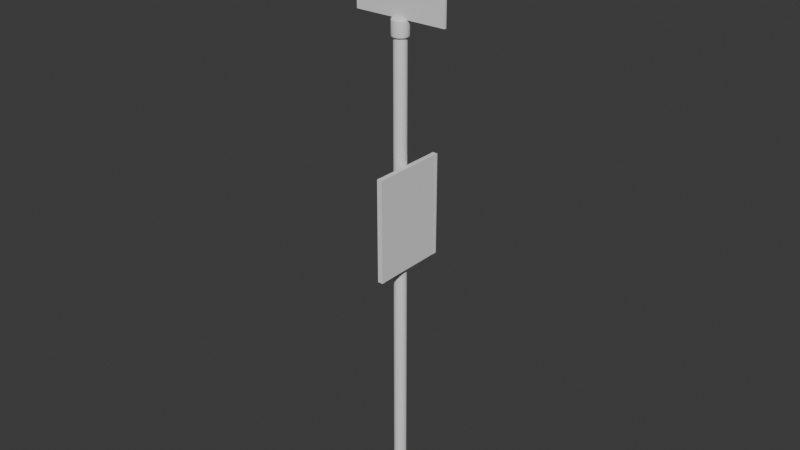 # Source: Bussign.blend  (saved by Blender 4.2.66; exported with 4.5.12 LTS)
import bpy
from mathutils import Matrix  # noqa: F401  (used for matrix-valued properties, if any)

bpy.ops.wm.read_factory_settings(use_empty=True)
scene = bpy.context.scene
scene.name = 'Scene'

# ---- world
world_world = bpy.data.worlds.new('World'); scene.world = world_world
world_world.use_nodes = True; world_world.node_tree.nodes.clear()
_N = world_world.node_tree.nodes; _L = world_world.node_tree.links
n0 = _N.new('ShaderNodeOutputWorld'); n0.name = 'World Output'; n0.location = (300, 300)
n1 = _N.new('ShaderNodeBackground'); n1.name = 'Background'; n1.location = (10, 300)
n1.inputs[0].default_value = (0.05088, 0.05088, 0.05088, 1.0)
_L.new(n1.outputs[0], n0.inputs[0])
n0.is_active_output = True
world_world.color = (0.05088, 0.05088, 0.05088)
world_world.sun_shadow_jitter_overblur = 0.0

# ---- meshes
me_cylinder = bpy.data.meshes.new('Cylinder')
me_cylinder.from_pydata([(0.0, 1.0, -1.0), (0.0, 1.0, 1.0), (0.1951, 0.9808, -1.0), (0.1951, 0.9808, 1.0), (0.3827, 0.9239, -1.0), (0.3827, 0.9239, 1.0), (0.5556, 0.8315, -1.0), (0.5556, 0.8315, 1.0), (0.7071, 0.7071, -1.0), (0.7071, 0.7071, 1.0), (0.8315, 0.5556, -1.0), (0.8315, 0.5556, 1.0), (0.9239, 0.3827, -1.0), (0.9239, 0.3827, 1.0), (0.9808, 0.1951, -1.0), (0.9808, 0.1951, 1.0), (1.0, 0.0, -1.0), (1.0, 0.0, 1.0), (0.9808, -0.1951, -1.0), (0.9808, -0.1951, 1.0), (0.9239, -0.3827, -1.0), (0.9239, -0.3827, 1.0), (0.8315, -0.5556, -1.0), (0.8315, -0.5556, 1.0), (0.7071, -0.7071, -1.0), (0.7071, -0.7071, 1.0), (0.5556, -0.8315, -1.0), (0.5556, -0.8315, 1.0), (0.3827, -0.9239, -1.0), (0.3827, -0.9239, 1.0), (0.1951, -0.9808, -1.0), (0.1951, -0.9808, 1.0), (0.0, -1.0, -1.0), (0.0, -1.0, 1.0), (-0.1951, -0.9808, -1.0), (-0.1951, -0.9808, 1.0), (-0.3827, -0.9239, -1.0), (-0.3827, -0.9239, 1.0), (-0.5556, -0.8315, -1.0), (-0.5556, -0.8315, 1.0), (-0.7071, -0.7071, -1.0), (-0.7071, -0.7071, 1.0), (-0.8315, -0.5556, -1.0), (-0.8315, -0.5556, 1.0), (-0.9239, -0.3827, -1.0), (-0.9239, -0.3827, 1.0), (-0.9808, -0.1951, -1.0), (-0.9808, -0.1951, 1.0), (-1.0, 0.0, -1.0), (-1.0, 0.0, 1.0), (-0.9808, 0.1951, -1.0), (-0.9808, 0.1951, 1.0), (-0.9239, 0.3827, -1.0), (-0.9239, 0.3827, 1.0), (-0.8315, 0.5556, -1.0), (-0.8315, 0.5556, 1.0), (-0.7071, 0.7071, -1.0), (-0.7071, 0.7071, 1.0), (-0.5556, 0.8315, -1.0), (-0.5556, 0.8315, 1.0), (-0.3827, 0.9239, -1.0), (-0.3827, 0.9239, 1.0), (-0.1951, 0.9808, -1.0), (-0.1951, 0.9808, 1.0)], [], [(0, 1, 3, 2), (2, 3, 5, 4), (4, 5, 7, 6), (6, 7, 9, 8), (8, 9, 11, 10), (10, 11, 13, 12), (12, 13, 15, 14), (14, 15, 17, 16), (16, 17, 19, 18), (18, 19, 21, 20), (20, 21, 23, 22), (22, 23, 25, 24), (24, 25, 27, 26), (26, 27, 29, 28), (28, 29, 31, 30), (30, 31, 33, 32), (32, 33, 35, 34), (34, 35, 37, 36), (36, 37, 39, 38), (38, 39, 41, 40), (40, 41, 43, 42), (42, 43, 45, 44), (44, 45, 47, 46), (46, 47, 49, 48), (48, 49, 51, 50), (50, 51, 53, 52), (52, 53, 55, 54), (54, 55, 57, 56), (56, 57, 59, 58), (58, 59, 61, 60), (3, 1, 63, 61, 59, 57, 55, 53, 51, 49, 47, 45, 43, 41, 39, 37, 35, 33, 31, 29, 27, 25, 23, 21, 19, 17, 15, 13, 11, 9, 7, 5), (60, 61, 63, 62), (62, 63, 1, 0), (0, 2, 4, 6, 8, 10, 12, 14, 16, 18, 20, 22, 24, 26, 28, 30, 32, 34, 36, 38, 40, 42, 44, 46, 48, 50, 52, 54, 56, 58, 60, 62)])
me_cylinder.polygons.foreach_set('use_smooth', [True] * 34)
_uv = me_cylinder.uv_layers.new(name='UVMap')
_uv.uv.foreach_set('vector', [1.0, 0.5, 1.0, 1.0, 0.9688, 1.0, 0.9688, 0.5, 0.9688, 0.5, 0.9688, 1.0, 0.9375, 1.0, 0.9375, 0.5, 0.9375, 0.5, 0.9375, 1.0, 0.9062, 1.0, 0.9062, 0.5, 0.9062, 0.5, 0.9062, 1.0, 0.875, 1.0, 0.875, 0.5, 0.875, 0.5, 0.875, 1.0, 0.8438, 1.0, 0.8438, 0.5, 0.8438, 0.5, 0.8438, 1.0, 0.8125, 1.0, 0.8125, 0.5, 0.8125, 0.5, 0.8125, 1.0, 0.7812, 1.0, 0.7812, 0.5, 0.7812, 0.5, 0.7812, 1.0, 0.75, 1.0, 0.75, 0.5, 0.75, 0.5, 0.75, 1.0, 0.7188, 1.0, 0.7188, 0.5, 0.7188, 0.5, 0.7188, 1.0, 0.6875, 1.0, 0.6875, 0.5, 0.6875, 0.5, 0.6875, 1.0, 0.6562, 1.0, 0.6562, 0.5, 0.6562, 0.5, 0.6562, 1.0, 0.625, 1.0, 0.625, 0.5, 0.625, 0.5, 0.625, 1.0, 0.5938, 1.0, 0.5938, 0.5, 0.5938, 0.5, 0.5938, 1.0, 0.5625, 1.0, 0.5625, 0.5, 0.5625, 0.5, 0.5625, 1.0, 0.5312, 1.0, 0.5312, 0.5, 0.5312, 0.5, 0.5312, 1.0, 0.5, 1.0, 0.5, 0.5, 0.5, 0.5, 0.5, 1.0, 0.4688, 1.0, 0.4688, 0.5, 0.4688, 0.5, 0.4688, 1.0, 0.4375, 1.0, 0.4375, 0.5, 0.4375, 0.5, 0.4375, 1.0, 0.4062, 1.0, 0.4062, 0.5, 0.4062, 0.5, 0.4062, 1.0, 0.375, 1.0, 0.375, 0.5, 0.375, 0.5, 0.375, 1.0, 0.3438, 1.0, 0.3438, 0.5, 0.3438, 0.5, 0.3438, 1.0, 0.3125, 1.0, 0.3125, 0.5, 0.3125, 0.5, 0.3125, 1.0, 0.2812, 1.0, 0.2812, 0.5, 0.2812, 0.5, 0.2812, 1.0, 0.25, 1.0, 0.25, 0.5, 0.25, 0.5, 0.25, 1.0, 0.2188, 1.0, 0.2188, 0.5, 0.2188, 0.5, 0.2188, 1.0, 0.1875, 1.0, 0.1875, 0.5, 0.1875, 0.5, 0.1875, 1.0, 0.1562, 1.0, 0.1562, 0.5, 0.1562, 0.5, 0.1562, 1.0, 0.125, 1.0, 0.125, 0.5, 0.125, 0.5, 0.125, 1.0, 0.09375, 1.0, 0.09375, 0.5, 0.09375, 0.5, 0.09375, 1.0, 0.0625, 1.0, 0.0625, 0.5, 0.2968, 0.4854, 0.25, 0.49, 0.2032, 0.4854, 0.1582, 0.4717, 0.1167, 0.4496, 0.08029, 0.4197, 0.05045, 0.3833, 0.02827, 0.3418, 0.01461, 0.2968, 0.01, 0.25, 0.01461, 0.2032, 0.02827, 0.1582, 0.05045, 0.1167, 0.08029, 0.08029, 0.1167, 0.05045, 0.1582, 0.02827, 0.2032, 0.01461, 0.25, 0.01, 0.2968, 0.01461, 0.3418, 0.02827, 0.3833, 0.05045, 0.4197, 0.08029, 0.4496, 0.1167, 0.4717, 0.1582, 0.4854, 0.2032, 0.49, 0.25, 0.4854, 0.2968, 0.4717, 0.3418, 0.4496, 0.3833, 0.4197, 0.4197, 0.3833, 0.4496, 0.3418, 0.4717, 0.0625, 0.5, 0.0625, 1.0, 0.03125, 1.0, 0.03125, 0.5, 0.03125, 0.5, 0.03125, 1.0, 0.0, 1.0, 0.0, 0.5, 0.75, 0.49, 0.7968, 0.4854, 0.8418, 0.4717, 0.8833, 0.4496, 0.9197, 0.4197, 0.9496, 0.3833, 0.9717, 0.3418, 0.9854, 0.2968, 0.99, 0.25, 0.9854, 0.2032, 0.9717, 0.1582, 0.9496, 0.1167, 0.9197, 0.08029, 0.8833, 0.05045, 0.8418, 0.02827, 0.7968, 0.01461, 0.75, 0.01, 0.7032, 0.01461, 0.6582, 0.02827, 0.6167, 0.05045, 0.5803, 0.08029, 0.5504, 0.1167, 0.5283, 0.1582, 0.5146, 0.2032, 0.51, 0.25, 0.5146, 0.2968, 0.5283, 0.3418, 0.5504, 0.3833, 0.5803, 0.4197, 0.6167, 0.4496, 0.6582, 0.4717, 0.7032, 0.4854])
me_cylinder.update()
me_cube_001 = bpy.data.meshes.new('Cube.001')
me_cube_001.from_pydata([(-1.0, -1.0, -1.0), (-1.0, -1.0, 1.0), (-1.0, 1.0, -1.0), (-1.0, 1.0, 1.0), (1.0, -1.0, -1.0), (1.0, -1.0, 1.0), (1.0, 1.0, -1.0), (1.0, 1.0, 1.0)], [], [(0, 1, 3, 2), (2, 3, 7, 6), (6, 7, 5, 4), (4, 5, 1, 0), (2, 6, 4, 0), (7, 3, 1, 5)])
_uv = me_cube_001.uv_layers.new(name='UVMap')
_uv.uv.foreach_set('vector', [0.375, 0.0, 0.625, 0.0, 0.625, 0.25, 0.375, 0.25, 0.375, 0.25, 0.625, 0.25, 0.625, 0.5, 0.375, 0.5, 0.375, 0.5, 0.625, 0.5, 0.625, 0.75, 0.375, 0.75, 0.375, 0.75, 0.625, 0.75, 0.625, 1.0, 0.375, 1.0, 0.125, 0.5, 0.375, 0.5, 0.375, 0.75, 0.125, 0.75, 0.625, 0.5, 0.875, 0.5, 0.875, 0.75, 0.625, 0.75])
me_cube_001.update()
me_cube_002 = bpy.data.meshes.new('Cube.002')
me_cube_002.from_pydata([(-1.0, -1.0, -1.0), (-1.0, -1.0, 1.0), (-1.0, 1.0, -1.0), (-1.0, 1.0, 1.0), (1.0, -1.0, -1.0), (1.0, -1.0, 1.0), (1.0, 1.0, -1.0), (1.0, 1.0, 1.0)], [], [(0, 1, 3, 2), (2, 3, 7, 6), (6, 7, 5, 4), (4, 5, 1, 0), (2, 6, 4, 0), (7, 3, 1, 5)])
_uv = me_cube_002.uv_layers.new(name='UVMap')
_uv.uv.foreach_set('vector', [0.375, 0.0, 0.625, 0.0, 0.625, 0.25, 0.375, 0.25, 0.375, 0.25, 0.625, 0.25, 0.625, 0.5, 0.375, 0.5, 0.375, 0.5, 0.625, 0.5, 0.625, 0.75, 0.375, 0.75, 0.375, 0.75, 0.625, 0.75, 0.625, 1.0, 0.375, 1.0, 0.125, 0.5, 0.375, 0.5, 0.375, 0.75, 0.125, 0.75, 0.625, 0.5, 0.875, 0.5, 0.875, 0.75, 0.625, 0.75])
me_cube_002.update()
me_cube_003 = bpy.data.meshes.new('Cube.003')
me_cube_003.from_pydata([(-1.0, -1.0, -1.0), (-1.0, -1.0, 1.0), (-1.0, 1.0, -1.0), (-1.0, 1.0, 1.0), (1.0, -1.0, -1.0), (1.0, -1.0, 1.0), (1.0, 1.0, -1.0), (1.0, 1.0, 1.0)], [], [(0, 1, 3, 2), (2, 3, 7, 6), (6, 7, 5, 4), (4, 5, 1, 0), (2, 6, 4, 0), (7, 3, 1, 5)])
_uv = me_cube_003.uv_layers.new(name='UVMap')
_uv.uv.foreach_set('vector', [0.375, 0.0, 0.625, 0.0, 0.625, 0.25, 0.375, 0.25, 0.375, 0.25, 0.625, 0.25, 0.625, 0.5, 0.375, 0.5, 0.375, 0.5, 0.625, 0.5, 0.625, 0.75, 0.375, 0.75, 0.375, 0.75, 0.625, 0.75, 0.625, 1.0, 0.375, 1.0, 0.125, 0.5, 0.375, 0.5, 0.375, 0.75, 0.125, 0.75, 0.625, 0.5, 0.875, 0.5, 0.875, 0.75, 0.625, 0.75])
me_cube_003.update()
me_cube_004 = bpy.data.meshes.new('Cube.004')
me_cube_004.from_pydata([(-1.0, -1.0, -1.0), (-1.0, -1.0, 1.0), (-1.0, 1.0, -1.0), (-1.0, 1.0, 1.0), (1.0, -1.0, -1.0), (1.0, -1.0, 1.0), (1.0, 1.0, -1.0), (1.0, 1.0, 1.0)], [], [(0, 1, 3, 2), (2, 3, 7, 6), (6, 7, 5, 4), (4, 5, 1, 0), (2, 6, 4, 0), (7, 3, 1, 5)])
_uv = me_cube_004.uv_layers.new(name='UVMap')
_uv.uv.foreach_set('vector', [0.375, 0.0, 0.625, 0.0, 0.625, 0.25, 0.375, 0.25, 0.375, 0.25, 0.625, 0.25, 0.625, 0.5, 0.375, 0.5, 0.375, 0.5, 0.625, 0.5, 0.625, 0.75, 0.375, 0.75, 0.375, 0.75, 0.625, 0.75, 0.625, 1.0, 0.375, 1.0, 0.125, 0.5, 0.375, 0.5, 0.375, 0.75, 0.125, 0.75, 0.625, 0.5, 0.875, 0.5, 0.875, 0.75, 0.625, 0.75])
me_cube_004.update()
me_cube_005 = bpy.data.meshes.new('Cube.005')
me_cube_005.from_pydata([(-1.0, -1.0, -1.0), (-1.0, -1.0, 1.0), (-1.0, 1.0, -1.0), (-1.0, 1.0, 1.0), (1.0, -1.0, -1.0), (1.0, -1.0, 1.0), (1.0, 1.0, -1.0), (1.0, 1.0, 1.0)], [], [(0, 1, 3, 2), (2, 3, 7, 6), (6, 7, 5, 4), (4, 5, 1, 0), (2, 6, 4, 0), (7, 3, 1, 5)])
_uv = me_cube_005.uv_layers.new(name='UVMap')
_uv.uv.foreach_set('vector', [0.375, 0.0, 0.625, 0.0, 0.625, 0.25, 0.375, 0.25, 0.375, 0.25, 0.625, 0.25, 0.625, 0.5, 0.375, 0.5, 0.375, 0.5, 0.625, 0.5, 0.625, 0.75, 0.375, 0.75, 0.375, 0.75, 0.625, 0.75, 0.625, 1.0, 0.375, 1.0, 0.125, 0.5, 0.375, 0.5, 0.375, 0.75, 0.125, 0.75, 0.625, 0.5, 0.875, 0.5, 0.875, 0.75, 0.625, 0.75])
me_cube_005.update()
me_cube_006 = bpy.data.meshes.new('Cube.006')
me_cube_006.from_pydata([(-1.0, -1.0, -1.0), (-1.0, -1.0, 1.0), (-1.0, 1.0, -1.0), (-1.0, 1.0, 1.0), (1.0, -1.0, -1.0), (1.0, -1.0, 1.0), (1.0, 1.0, -1.0), (1.0, 1.0, 1.0)], [], [(0, 1, 3, 2), (2, 3, 7, 6), (6, 7, 5, 4), (4, 5, 1, 0), (2, 6, 4, 0), (7, 3, 1, 5)])
_uv = me_cube_006.uv_layers.new(name='UVMap')
_uv.uv.foreach_set('vector', [0.375, 0.0, 0.625, 0.0, 0.625, 0.25, 0.375, 0.25, 0.375, 0.25, 0.625, 0.25, 0.625, 0.5, 0.375, 0.5, 0.375, 0.5, 0.625, 0.5, 0.625, 0.75, 0.375, 0.75, 0.375, 0.75, 0.625, 0.75, 0.625, 1.0, 0.375, 1.0, 0.125, 0.5, 0.375, 0.5, 0.375, 0.75, 0.125, 0.75, 0.625, 0.5, 0.875, 0.5, 0.875, 0.75, 0.625, 0.75])
me_cube_006.update()
me_cube_007 = bpy.data.meshes.new('Cube.007')
me_cube_007.from_pydata([(-1.0, -1.0, -1.0), (-1.0, -1.0, 1.0), (-1.0, 1.0, -1.0), (-1.0, 1.0, 1.0), (1.0, -1.0, -1.0), (1.0, -1.0, 1.0), (1.0, 1.0, -1.0), (1.0, 1.0, 1.0)], [], [(0, 1, 3, 2), (2, 3, 7, 6), (6, 7, 5, 4), (4, 5, 1, 0), (2, 6, 4, 0), (7, 3, 1, 5)])
_uv = me_cube_007.uv_layers.new(name='UVMap')
_uv.uv.foreach_set('vector', [0.375, 0.0, 0.625, 0.0, 0.625, 0.25, 0.375, 0.25, 0.375, 0.25, 0.625, 0.25, 0.625, 0.5, 0.375, 0.5, 0.375, 0.5, 0.625, 0.5, 0.625, 0.75, 0.375, 0.75, 0.375, 0.75, 0.625, 0.75, 0.625, 1.0, 0.375, 1.0, 0.125, 0.5, 0.375, 0.5, 0.375, 0.75, 0.125, 0.75, 0.625, 0.5, 0.875, 0.5, 0.875, 0.75, 0.625, 0.75])
me_cube_007.update()
me_cylinder_001 = bpy.data.meshes.new('Cylinder.001')
me_cylinder_001.from_pydata([(0.0, 1.0, -1.0), (0.0, 1.0, 1.0), (0.1951, 0.9808, -1.0), (0.1951, 0.9808, 1.0), (0.3827, 0.9239, -1.0), (0.3827, 0.9239, 1.0), (0.5556, 0.8315, -1.0), (0.5556, 0.8315, 1.0), (0.7071, 0.7071, -1.0), (0.7071, 0.7071, 1.0), (0.8315, 0.5556, -1.0), (0.8315, 0.5556, 1.0), (0.9239, 0.3827, -1.0), (0.9239, 0.3827, 1.0), (0.9808, 0.1951, -1.0), (0.9808, 0.1951, 1.0), (1.0, 0.0, -1.0), (1.0, 0.0, 1.0), (0.9808, -0.1951, -1.0), (0.9808, -0.1951, 1.0), (0.9239, -0.3827, -1.0), (0.9239, -0.3827, 1.0), (0.8315, -0.5556, -1.0), (0.8315, -0.5556, 1.0), (0.7071, -0.7071, -1.0), (0.7071, -0.7071, 1.0), (0.5556, -0.8315, -1.0), (0.5556, -0.8315, 1.0), (0.3827, -0.9239, -1.0), (0.3827, -0.9239, 1.0), (0.1951, -0.9808, -1.0), (0.1951, -0.9808, 1.0), (0.0, -1.0, -1.0), (0.0, -1.0, 1.0), (-0.1951, -0.9808, -1.0), (-0.1951, -0.9808, 1.0), (-0.3827, -0.9239, -1.0), (-0.3827, -0.9239, 1.0), (-0.5556, -0.8315, -1.0), (-0.5556, -0.8315, 1.0), (-0.7071, -0.7071, -1.0), (-0.7071, -0.7071, 1.0), (-0.8315, -0.5556, -1.0), (-0.8315, -0.5556, 1.0), (-0.9239, -0.3827, -1.0), (-0.9239, -0.3827, 1.0), (-0.9808, -0.1951, -1.0), (-0.9808, -0.1951, 1.0), (-1.0, 0.0, -1.0), (-1.0, 0.0, 1.0), (-0.9808, 0.1951, -1.0), (-0.9808, 0.1951, 1.0), (-0.9239, 0.3827, -1.0), (-0.9239, 0.3827, 1.0), (-0.8315, 0.5556, -1.0), (-0.8315, 0.5556, 1.0), (-0.7071, 0.7071, -1.0), (-0.7071, 0.7071, 1.0), (-0.5556, 0.8315, -1.0), (-0.5556, 0.8315, 1.0), (-0.3827, 0.9239, -1.0), (-0.3827, 0.9239, 1.0), (-0.1951, 0.9808, -1.0), (-0.1951, 0.9808, 1.0)], [], [(0, 1, 3, 2), (2, 3, 5, 4), (4, 5, 7, 6), (6, 7, 9, 8), (8, 9, 11, 10), (10, 11, 13, 12), (12, 13, 15, 14), (14, 15, 17, 16), (16, 17, 19, 18), (18, 19, 21, 20), (20, 21, 23, 22), (22, 23, 25, 24), (24, 25, 27, 26), (26, 27, 29, 28), (28, 29, 31, 30), (30, 31, 33, 32), (32, 33, 35, 34), (34, 35, 37, 36), (36, 37, 39, 38), (38, 39, 41, 40), (40, 41, 43, 42), (42, 43, 45, 44), (44, 45, 47, 46), (46, 47, 49, 48), (48, 49, 51, 50), (50, 51, 53, 52), (52, 53, 55, 54), (54, 55, 57, 56), (56, 57, 59, 58), (58, 59, 61, 60), (3, 1, 63, 61, 59, 57, 55, 53, 51, 49, 47, 45, 43, 41, 39, 37, 35, 33, 31, 29, 27, 25, 23, 21, 19, 17, 15, 13, 11, 9, 7, 5), (60, 61, 63, 62), (62, 63, 1, 0), (0, 2, 4, 6, 8, 10, 12, 14, 16, 18, 20, 22, 24, 26, 28, 30, 32, 34, 36, 38, 40, 42, 44, 46, 48, 50, 52, 54, 56, 58, 60, 62)])
me_cylinder_001.polygons.foreach_set('use_smooth', [True] * 34)
_uv = me_cylinder_001.uv_layers.new(name='UVMap')
_uv.uv.foreach_set('vector', [1.0, 0.5, 1.0, 1.0, 0.9688, 1.0, 0.9688, 0.5, 0.9688, 0.5, 0.9688, 1.0, 0.9375, 1.0, 0.9375, 0.5, 0.9375, 0.5, 0.9375, 1.0, 0.9062, 1.0, 0.9062, 0.5, 0.9062, 0.5, 0.9062, 1.0, 0.875, 1.0, 0.875, 0.5, 0.875, 0.5, 0.875, 1.0, 0.8438, 1.0, 0.8438, 0.5, 0.8438, 0.5, 0.8438, 1.0, 0.8125, 1.0, 0.8125, 0.5, 0.8125, 0.5, 0.8125, 1.0, 0.7812, 1.0, 0.7812, 0.5, 0.7812, 0.5, 0.7812, 1.0, 0.75, 1.0, 0.75, 0.5, 0.75, 0.5, 0.75, 1.0, 0.7188, 1.0, 0.7188, 0.5, 0.7188, 0.5, 0.7188, 1.0, 0.6875, 1.0, 0.6875, 0.5, 0.6875, 0.5, 0.6875, 1.0, 0.6562, 1.0, 0.6562, 0.5, 0.6562, 0.5, 0.6562, 1.0, 0.625, 1.0, 0.625, 0.5, 0.625, 0.5, 0.625, 1.0, 0.5938, 1.0, 0.5938, 0.5, 0.5938, 0.5, 0.5938, 1.0, 0.5625, 1.0, 0.5625, 0.5, 0.5625, 0.5, 0.5625, 1.0, 0.5312, 1.0, 0.5312, 0.5, 0.5312, 0.5, 0.5312, 1.0, 0.5, 1.0, 0.5, 0.5, 0.5, 0.5, 0.5, 1.0, 0.4688, 1.0, 0.4688, 0.5, 0.4688, 0.5, 0.4688, 1.0, 0.4375, 1.0, 0.4375, 0.5, 0.4375, 0.5, 0.4375, 1.0, 0.4062, 1.0, 0.4062, 0.5, 0.4062, 0.5, 0.4062, 1.0, 0.375, 1.0, 0.375, 0.5, 0.375, 0.5, 0.375, 1.0, 0.3438, 1.0, 0.3438, 0.5, 0.3438, 0.5, 0.3438, 1.0, 0.3125, 1.0, 0.3125, 0.5, 0.3125, 0.5, 0.3125, 1.0, 0.2812, 1.0, 0.2812, 0.5, 0.2812, 0.5, 0.2812, 1.0, 0.25, 1.0, 0.25, 0.5, 0.25, 0.5, 0.25, 1.0, 0.2188, 1.0, 0.2188, 0.5, 0.2188, 0.5, 0.2188, 1.0, 0.1875, 1.0, 0.1875, 0.5, 0.1875, 0.5, 0.1875, 1.0, 0.1562, 1.0, 0.1562, 0.5, 0.1562, 0.5, 0.1562, 1.0, 0.125, 1.0, 0.125, 0.5, 0.125, 0.5, 0.125, 1.0, 0.09375, 1.0, 0.09375, 0.5, 0.09375, 0.5, 0.09375, 1.0, 0.0625, 1.0, 0.0625, 0.5, 0.2968, 0.4854, 0.25, 0.49, 0.2032, 0.4854, 0.1582, 0.4717, 0.1167, 0.4496, 0.08029, 0.4197, 0.05045, 0.3833, 0.02827, 0.3418, 0.01461, 0.2968, 0.01, 0.25, 0.01461, 0.2032, 0.02827, 0.1582, 0.05045, 0.1167, 0.08029, 0.08029, 0.1167, 0.05045, 0.1582, 0.02827, 0.2032, 0.01461, 0.25, 0.01, 0.2968, 0.01461, 0.3418, 0.02827, 0.3833, 0.05045, 0.4197, 0.08029, 0.4496, 0.1167, 0.4717, 0.1582, 0.4854, 0.2032, 0.49, 0.25, 0.4854, 0.2968, 0.4717, 0.3418, 0.4496, 0.3833, 0.4197, 0.4197, 0.3833, 0.4496, 0.3418, 0.4717, 0.0625, 0.5, 0.0625, 1.0, 0.03125, 1.0, 0.03125, 0.5, 0.03125, 0.5, 0.03125, 1.0, 0.0, 1.0, 0.0, 0.5, 0.75, 0.49, 0.7968, 0.4854, 0.8418, 0.4717, 0.8833, 0.4496, 0.9197, 0.4197, 0.9496, 0.3833, 0.9717, 0.3418, 0.9854, 0.2968, 0.99, 0.25, 0.9854, 0.2032, 0.9717, 0.1582, 0.9496, 0.1167, 0.9197, 0.08029, 0.8833, 0.05045, 0.8418, 0.02827, 0.7968, 0.01461, 0.75, 0.01, 0.7032, 0.01461, 0.6582, 0.02827, 0.6167, 0.05045, 0.5803, 0.08029, 0.5504, 0.1167, 0.5283, 0.1582, 0.5146, 0.2032, 0.51, 0.25, 0.5146, 0.2968, 0.5283, 0.3418, 0.5504, 0.3833, 0.5803, 0.4197, 0.6167, 0.4496, 0.6582, 0.4717, 0.7032, 0.4854])
me_cylinder_001.update()

# ---- objects
ob_pole = bpy.data.objects.new('Pole', me_cylinder)
ob_sign = bpy.data.objects.new('Sign', me_cube_001)
ob_timetable = bpy.data.objects.new('TimeTable', me_cube_002)
ob_cube = bpy.data.objects.new('Cube', me_cube_003)
ob_cube_001 = bpy.data.objects.new('Cube.001', me_cube_004)
ob_cube_002 = bpy.data.objects.new('Cube.002', me_cube_005)
ob_cube_003 = bpy.data.objects.new('Cube.003', me_cube_006)
ob_timetable_001 = bpy.data.objects.new('TimeTable.001', me_cube_007)
ob_cylinder = bpy.data.objects.new('Cylinder', me_cylinder_001)

# ---- transforms, parenting, visibility, modifiers, constraints
ob_pole.location = (0.0, 0.0, 1.961)
ob_pole.scale = (0.05, 0.05, 2.0)
ob_sign.location = (0.0, 0.0, 4.409)
ob_sign.scale = (0.3789, 0.009221, 0.4502)
ob_timetable.location = (0.07273, 0.0, 2.492)
ob_timetable.scale = (0.009, 0.2848, 0.3851)
ob_cube.location = (0.07337, 0.2908, 2.494)
ob_cube.scale = (0.02101, 0.01465, 0.4073)
ob_cube_001.location = (0.07337, 0.0008989, 2.886)
ob_cube_001.rotation_euler = (1.571, 0.0, 0.0)
ob_cube_001.scale = (0.02, 0.01465, 0.2873)
ob_cube_002.location = (0.07337, -0.298, 2.494)
ob_cube_002.scale = (0.02101, 0.01465, 0.4073)
ob_cube_003.location = (0.07337, 0.0008989, 2.102)
ob_cube_003.rotation_euler = (1.571, 0.0, 0.0)
ob_cube_003.scale = (0.02, 0.01465, 0.2873)
ob_timetable_001.location = (0.09222, -0.0048, 2.492)
ob_timetable_001.scale = (0.001, 0.2848, 0.3851)
ob_cylinder.location = (0.0, 0.0, 3.897)
ob_cylinder.scale = (-0.06604, -0.06604, -0.06604)
_m = ob_cylinder.modifiers.new('Bevel', 'BEVEL')
_m.width = 0.2
_m.width_pct = 0.2
_m.segments = 5

# ---- collection membership
scene.collection.objects.link(ob_pole)
scene.collection.objects.link(ob_sign)
scene.collection.objects.link(ob_timetable)
scene.collection.objects.link(ob_cube)
scene.collection.objects.link(ob_cube_001)
scene.collection.objects.link(ob_cube_002)
scene.collection.objects.link(ob_cube_003)
scene.collection.objects.link(ob_timetable_001)
scene.collection.objects.link(ob_cylinder)

# ---- scene / render settings (as saved in the file)
scene.frame_start = 1; scene.frame_end = 250; scene.frame_set(1)
scene.render.engine = 'BLENDER_EEVEE_NEXT'
bpy.context.view_layer.update()

# ---- added for rendering (the .blend has no active camera and no usable light): camera, sun
cam_auto = bpy.data.cameras.new('AutoCamera')
cam_auto.lens = 50.0
cam_auto.sensor_width = 36.0
cam_auto.clip_end = 1000.0
ob_auto_camera = bpy.data.objects.new('AutoCamera', cam_auto)
scene.collection.objects.link(ob_auto_camera)
ob_auto_camera.location = (4.62118, -5.54901, 6.10741)
ob_auto_camera.rotation_euler = (1.09748, -7.21219e-08, 0.694738)
scene.camera = ob_auto_camera
light_auto_sun = bpy.data.lights.new('AutoSun', 'SUN')
light_auto_sun.energy = 3.0
light_auto_sun.angle = 0.0523599
ob_auto_sun = bpy.data.objects.new('AutoSun', light_auto_sun)
scene.collection.objects.link(ob_auto_sun)
ob_auto_sun.rotation_euler = (0.872665, 0.174533, 0.523599)
bpy.context.view_layer.update()
